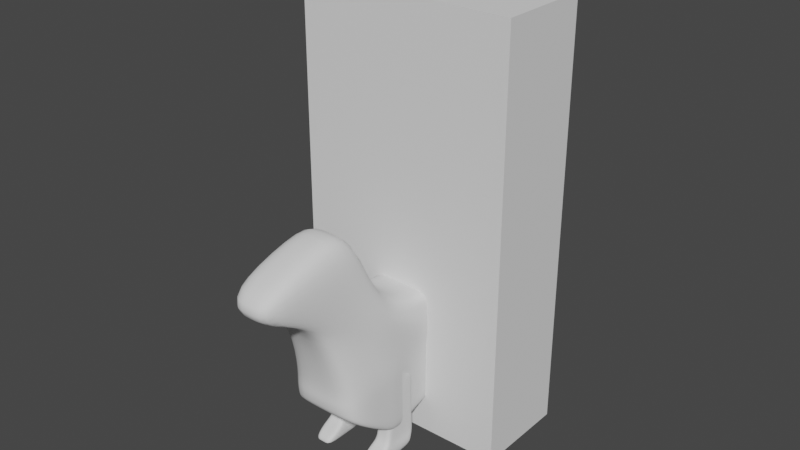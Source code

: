 # Source: ANWeek4_014.blend  (saved by Blender 2.91.10; exported with 4.5.12 LTS)
import bpy
from mathutils import Matrix  # noqa: F401  (used for matrix-valued properties, if any)

bpy.ops.wm.read_factory_settings(use_empty=True)
scene = bpy.context.scene
scene.name = 'Scene'

# ---- collections
col_bps = bpy.data.collections.new('BPs'); scene.collection.children.link(col_bps)
col_weiner_dog = bpy.data.collections.new('Weiner_Dog'); scene.collection.children.link(col_weiner_dog)

# ---- world
world_world = bpy.data.worlds.new('World'); scene.world = world_world
world_world.use_nodes = True; world_world.node_tree.nodes.clear()
_N = world_world.node_tree.nodes; _L = world_world.node_tree.links
n0 = _N.new('ShaderNodeOutputWorld'); n0.name = 'World Output'; n0.location = (300, 300)
n1 = _N.new('ShaderNodeBackground'); n1.name = 'Background'; n1.location = (10, 300)
n1.inputs[0].default_value = (0.05088, 0.05088, 0.05088, 1.0)
_L.new(n1.outputs[0], n0.inputs[0])
n0.is_active_output = True
world_world.color = (0.05088, 0.05088, 0.05088)
world_world.use_sun_shadow = False
world_world.sun_shadow_jitter_overblur = 0.0

# ---- meshes
me_player_height_mesh = bpy.data.meshes.new('Player_Height_Mesh')
me_player_height_mesh.from_pydata([(-2.0, -2.0, 0.0), (-2.0, -2.0, 4.0), (-2.0, 2.0, 0.0), (-2.0, 2.0, 4.0), (2.0, -2.0, 0.0), (2.0, -2.0, 4.0), (2.0, 2.0, 0.0), (2.0, 2.0, 4.0)], [], [(0, 1, 3, 2), (2, 3, 7, 6), (6, 7, 5, 4), (4, 5, 1, 0), (2, 6, 4, 0), (7, 3, 1, 5)])
_uv = me_player_height_mesh.uv_layers.new(name='UVMap')
_uv.uv.foreach_set('vector', [0.375, 0.0, 0.625, 0.0, 0.625, 0.25, 0.375, 0.25, 0.375, 0.25, 0.625, 0.25, 0.625, 0.5, 0.375, 0.5, 0.375, 0.5, 0.625, 0.5, 0.625, 0.75, 0.375, 0.75, 0.375, 0.75, 0.625, 0.75, 0.625, 1.0, 0.375, 1.0, 0.125, 0.5, 0.375, 0.5, 0.375, 0.75, 0.125, 0.75, 0.625, 0.5, 0.875, 0.5, 0.875, 0.75, 0.625, 0.75])
me_player_height_mesh.use_remesh_fix_poles = True
me_player_height_mesh.use_remesh_preserve_attributes = False
me_player_height_mesh.use_mirror_vertex_groups = False
me_player_height_mesh.update()
me_weiner_dog_bod_mesh = bpy.data.meshes.new('Weiner_Dog_Bod_Mesh')
me_weiner_dog_bod_mesh.from_pydata([(-1.93, -2.101, 0.2779), (-1.321, -3.309, 3.422), (-1.93, 1.833, 0.3481), (-1.93, 1.805, 1.82), (0.0, 1.883, 0.3472), (0.0, 1.844, 1.779), (0.0, -2.101, 0.2779), (0.0, -3.309, 3.426), (-1.818, 1.14, 0.3568), (-1.442, 0.9162, 0.3361), (-1.531, 0.427, 0.1652), (-1.531, -0.8095, -0.5661), (-1.93, -1.252, -0.5661), (-1.321, -1.735, 3.956), (-1.057, -1.441, 2.53), (-1.531, -0.146, 2.018), (-1.442, 0.9264, 2.066), (-1.818, 1.15, 2.053), (0.0, 1.15, 2.053), (0.0, 0.9264, 2.066), (0.0, -0.146, 2.018), (0.0, -1.441, 2.534), (0.0, -1.735, 3.961), (0.0, 1.14, 0.3568), (0.0, 0.9162, 0.3361), (0.0, 0.427, 0.1652), (0.0, -0.8095, -0.5661), (0.0, -1.252, -0.5661), (-1.93, -2.123, 0.4498), (-1.93, -2.144, 0.6003), (-1.93, -2.117, 0.9722), (-1.93, 1.896, 0.9569), (-1.93, 1.896, 0.7499), (-1.93, 1.871, 0.5646), (0.0, -2.117, 0.9722), (0.0, -2.144, 0.6003), (0.0, -2.123, 0.4498), (0.0, 1.952, 0.9566), (0.0, 1.952, 0.7584), (0.0, 1.925, 0.5521), (-1.93, -1.252, 0.9592), (-1.93, -1.252, 0.5821), (-1.93, -1.252, -0.4151), (-1.531, -0.8095, 0.9592), (-1.531, -0.8095, 0.5821), (-1.531, -0.8095, -0.4151), (-1.531, 0.4416, 0.9592), (-1.531, 0.4416, 0.5821), (-1.531, 0.427, 0.3162), (-1.442, 0.9204, 0.9592), (-1.442, 0.9204, 0.6152), (-1.442, 0.9162, 0.4457), (-1.818, 1.144, 0.9592), (-1.818, 1.144, 0.6728), (-1.818, 1.14, 0.5078), (-1.531, -0.1959, -0.3485), (-1.531, -0.7685, 1.979), (0.0, -0.7685, 1.979), (0.0, -0.1959, -0.3485), (-1.531, -0.1959, -0.1975), (-1.531, -0.1839, 0.5821), (-1.531, -0.1839, 0.9592), (-1.057, -3.191, 2.856), (-1.93, 1.864, 1.6), (0.0, -3.191, 2.86), (0.0, 1.916, 1.587), (-1.503, -1.742, 2.98), (-1.823, -1.405, 2.133), (-1.531, -0.143, 1.718), (-1.442, 0.9204, 1.718), (-1.818, 1.144, 1.718), (-1.531, -0.7685, 1.714), (-1.93, 1.896, 1.289), (0.0, -2.442, 2.598), (0.0, 1.952, 1.273), (-1.823, -1.587, 1.903), (-1.93, -1.107, 1.643), (-1.531, 0.1493, 1.433), (-1.442, 0.9204, 1.433), (-1.818, 1.144, 1.433), (-1.531, -0.4762, 1.431), (-1.057, -2.442, 2.593), (-1.93, -1.498, -0.3543), (-1.321, -2.22, 3.965), (0.0, -2.22, 3.97), (0.0, -1.498, -0.3543), (-1.93, -1.501, -0.2005), (-1.93, -1.504, 0.5844), (-1.93, -1.5, 0.9608), (-1.503, -2.299, 2.785), (-1.458, -1.894, 2.006), (-1.93, 1.505, 1.985), (-1.93, 1.489, 0.352), (0.0, 1.505, 1.985), (0.0, 1.489, 0.352), (-1.93, 1.51, 0.5394), (-1.93, 1.526, 0.7156), (-1.93, 1.526, 0.9579), (-1.93, 1.508, 1.653), (-1.93, 1.526, 1.353)], [], [(98, 91, 3, 63), (64, 7, 1, 62), (28, 86, 82, 0), (84, 83, 1, 7), (63, 3, 5, 65), (92, 94, 23, 8), (8, 23, 24, 9), (9, 24, 25, 10), (55, 58, 26, 11), (11, 26, 27, 12), (93, 91, 17, 18), (18, 17, 16, 19), (19, 16, 15, 20), (57, 56, 14, 21), (21, 14, 13, 22), (62, 89, 90, 81), (89, 83, 13, 66), (66, 13, 14, 67), (71, 56, 15, 68), (68, 15, 16, 69), (69, 16, 17, 70), (9, 51, 54, 8), (51, 50, 53, 54), (46, 49, 50, 47), (61, 80, 77, 46), (10, 48, 51, 9), (48, 47, 50, 51), (61, 46, 47, 60), (75, 76, 43, 40), (55, 59, 48, 10), (59, 60, 47, 48), (40, 43, 44, 41), (90, 75, 40, 88), (12, 42, 45, 11), (42, 41, 44, 45), (88, 40, 41, 87), (72, 74, 37, 31), (82, 86, 42, 12), (86, 87, 41, 42), (29, 87, 86, 28), (30, 88, 87, 29), (1, 83, 89, 62), (31, 37, 38, 32), (73, 81, 30, 34), (2, 33, 39, 4), (33, 32, 38, 39), (34, 30, 29, 35), (99, 72, 31, 97), (6, 36, 28, 0), (36, 35, 29, 28), (97, 31, 32, 96), (76, 80, 61, 43), (92, 95, 33, 2), (95, 96, 32, 33), (44, 43, 61, 60), (90, 88, 30, 81), (45, 44, 60, 59), (11, 45, 59, 55), (67, 14, 56, 71), (20, 15, 56, 57), (10, 25, 58, 55), (76, 67, 71, 80), (78, 69, 70, 79), (77, 68, 69, 78), (80, 71, 68, 77), (75, 66, 67, 76), (90, 89, 66, 75), (72, 63, 65, 74), (73, 64, 62, 81), (99, 98, 63, 72), (77, 78, 49, 46), (22, 13, 83, 84), (12, 27, 85, 82), (49, 52, 53, 50), (82, 85, 6, 0), (79, 52, 49, 78), (79, 70, 98, 99), (54, 53, 96, 95), (8, 54, 95, 92), (52, 97, 96, 53), (79, 99, 97, 52), (5, 3, 91, 93), (2, 4, 94, 92), (70, 17, 91, 98)])
me_weiner_dog_bod_mesh.polygons.foreach_set('use_smooth', [True] * 84)
_uv = me_weiner_dog_bod_mesh.uv_layers.new(name='UVMap')
_uv.uv.foreach_set('vector', [0.6071, 0.2321, 0.625, 0.2321, 0.625, 0.2464, 0.6071, 0.2464, 0.6071, 0.875, 0.625, 0.875, 0.625, 1.0, 0.6071, 1.0, 0.4107, 0.0, 0.4107, 0.04671, 0.375, 0.04671, 0.375, 0.0, 0.75, 0.7033, 0.875, 0.7033, 0.875, 0.75, 0.75, 0.75, 0.6071, 0.2464, 0.625, 0.2464, 0.625, 0.375, 0.6071, 0.375, 0.125, 0.5179, 0.25, 0.5179, 0.25, 0.5357, 0.125, 0.5357, 0.125, 0.5357, 0.25, 0.5357, 0.25, 0.5584, 0.125, 0.5584, 0.125, 0.5584, 0.25, 0.5584, 0.25, 0.6071, 0.125, 0.6071, 0.125, 0.625, 0.25, 0.625, 0.25, 0.6429, 0.125, 0.6429, 0.125, 0.6429, 0.25, 0.6429, 0.25, 0.6786, 0.125, 0.6786, 0.75, 0.5179, 0.875, 0.5179, 0.875, 0.5357, 0.75, 0.5357, 0.75, 0.5357, 0.875, 0.5357, 0.875, 0.5584, 0.75, 0.5584, 0.75, 0.5584, 0.875, 0.5584, 0.875, 0.6071, 0.75, 0.6071, 0.75, 0.625, 0.875, 0.625, 0.875, 0.6429, 0.75, 0.6429, 0.75, 0.6429, 0.875, 0.6429, 0.875, 0.6786, 0.75, 0.6786, 0.6071, 0.0, 0.6071, 0.04671, 0.5982, 0.04671, 0.5982, 0.0, 0.6071, 0.04671, 0.625, 0.04671, 0.625, 0.07143, 0.6071, 0.07143, 0.6071, 0.07143, 0.625, 0.07143, 0.625, 0.1071, 0.6071, 0.1071, 0.6071, 0.125, 0.625, 0.125, 0.625, 0.1429, 0.6071, 0.1429, 0.6071, 0.1429, 0.625, 0.1429, 0.625, 0.1916, 0.6071, 0.1916, 0.6071, 0.1916, 0.625, 0.1916, 0.625, 0.2143, 0.6071, 0.2143, 0.375, 0.1916, 0.4107, 0.1916, 0.4107, 0.2143, 0.375, 0.2143, 0.4107, 0.1916, 0.4464, 0.1916, 0.4464, 0.2143, 0.4107, 0.2143, 0.5179, 0.1429, 0.5179, 0.1916, 0.4464, 0.1916, 0.4464, 0.1429, 0.5179, 0.125, 0.5982, 0.125, 0.5982, 0.1429, 0.5179, 0.1429, 0.375, 0.1429, 0.4107, 0.1429, 0.4107, 0.1916, 0.375, 0.1916, 0.4107, 0.1429, 0.4464, 0.1429, 0.4464, 0.1916, 0.4107, 0.1916, 0.5179, 0.125, 0.5179, 0.1429, 0.4464, 0.1429, 0.4464, 0.125, 0.5982, 0.07143, 0.5982, 0.1071, 0.5179, 0.1071, 0.5179, 0.07143, 0.375, 0.125, 0.4107, 0.125, 0.4107, 0.1429, 0.375, 0.1429, 0.4107, 0.125, 0.4464, 0.125, 0.4464, 0.1429, 0.4107, 0.1429, 0.5179, 0.07143, 0.5179, 0.1071, 0.4464, 0.1071, 0.4464, 0.07143, 0.5982, 0.04671, 0.5982, 0.07143, 0.5179, 0.07143, 0.5179, 0.04671, 0.375, 0.07143, 0.4107, 0.07143, 0.4107, 0.1071, 0.375, 0.1071, 0.4107, 0.07143, 0.4464, 0.07143, 0.4464, 0.1071, 0.4107, 0.1071, 0.5179, 0.04671, 0.5179, 0.07143, 0.4464, 0.07143, 0.4464, 0.04671, 0.5982, 0.2464, 0.5982, 0.375, 0.5179, 0.375, 0.5179, 0.2464, 0.375, 0.04671, 0.4107, 0.04671, 0.4107, 0.07143, 0.375, 0.07143, 0.4107, 0.04671, 0.4464, 0.04671, 0.4464, 0.07143, 0.4107, 0.07143, 0.4464, 0.0, 0.4464, 0.04671, 0.4107, 0.04671, 0.4107, 0.0, 0.5179, 0.0, 0.5179, 0.04671, 0.4464, 0.04671, 0.4464, 0.0, 0.625, 0.0, 0.625, 0.04671, 0.6071, 0.04671, 0.6071, 0.0, 0.5179, 0.2464, 0.5179, 0.375, 0.4464, 0.375, 0.4464, 0.2464, 0.5982, 0.875, 0.5982, 1.0, 0.5179, 1.0, 0.5179, 0.875, 0.375, 0.2464, 0.4107, 0.2464, 0.4107, 0.375, 0.375, 0.375, 0.4107, 0.2464, 0.4464, 0.2464, 0.4464, 0.375, 0.4107, 0.375, 0.5179, 0.875, 0.5179, 1.0, 0.4464, 1.0, 0.4464, 0.875, 0.5982, 0.2321, 0.5982, 0.2464, 0.5179, 0.2464, 0.5179, 0.2321, 0.375, 0.875, 0.4107, 0.875, 0.4107, 1.0, 0.375, 1.0, 0.4107, 0.875, 0.4464, 0.875, 0.4464, 1.0, 0.4107, 1.0, 0.5179, 0.2321, 0.5179, 0.2464, 0.4464, 0.2464, 0.4464, 0.2321, 0.5982, 0.1071, 0.5982, 0.125, 0.5179, 0.125, 0.5179, 0.1071, 0.375, 0.2321, 0.4107, 0.2321, 0.4107, 0.2464, 0.375, 0.2464, 0.4107, 0.2321, 0.4464, 0.2321, 0.4464, 0.2464, 0.4107, 0.2464, 0.4464, 0.1071, 0.5179, 0.1071, 0.5179, 0.125, 0.4464, 0.125, 0.5982, 0.04671, 0.5179, 0.04671, 0.5179, 0.0, 0.5982, 0.0, 0.4107, 0.1071, 0.4464, 0.1071, 0.4464, 0.125, 0.4107, 0.125, 0.375, 0.1071, 0.4107, 0.1071, 0.4107, 0.125, 0.375, 0.125, 0.6071, 0.1071, 0.625, 0.1071, 0.625, 0.125, 0.6071, 0.125, 0.75, 0.6071, 0.875, 0.6071, 0.875, 0.625, 0.75, 0.625, 0.125, 0.6071, 0.25, 0.6071, 0.25, 0.625, 0.125, 0.625, 0.5982, 0.1071, 0.6071, 0.1071, 0.6071, 0.125, 0.5982, 0.125, 0.5982, 0.1916, 0.6071, 0.1916, 0.6071, 0.2143, 0.5982, 0.2143, 0.5982, 0.1429, 0.6071, 0.1429, 0.6071, 0.1916, 0.5982, 0.1916, 0.5982, 0.125, 0.6071, 0.125, 0.6071, 0.1429, 0.5982, 0.1429, 0.5982, 0.07143, 0.6071, 0.07143, 0.6071, 0.1071, 0.5982, 0.1071, 0.5982, 0.04671, 0.6071, 0.04671, 0.6071, 0.07143, 0.5982, 0.07143, 0.5982, 0.2464, 0.6071, 0.2464, 0.6071, 0.375, 0.5982, 0.375, 0.5982, 0.875, 0.6071, 0.875, 0.6071, 1.0, 0.5982, 1.0, 0.5982, 0.2321, 0.6071, 0.2321, 0.6071, 0.2464, 0.5982, 0.2464, 0.5982, 0.1429, 0.5982, 0.1916, 0.5179, 0.1916, 0.5179, 0.1429, 0.75, 0.6786, 0.875, 0.6786, 0.875, 0.7033, 0.75, 0.7033, 0.125, 0.6786, 0.25, 0.6786, 0.25, 0.7033, 0.125, 0.7033, 0.5179, 0.1916, 0.5179, 0.2143, 0.4464, 0.2143, 0.4464, 0.1916, 0.125, 0.7033, 0.25, 0.7033, 0.25, 0.75, 0.125, 0.75, 0.5982, 0.2143, 0.5179, 0.2143, 0.5179, 0.1916, 0.5982, 0.1916, 0.5982, 0.2143, 0.6071, 0.2143, 0.6071, 0.2321, 0.5982, 0.2321, 0.4107, 0.2143, 0.4464, 0.2143, 0.4464, 0.2321, 0.4107, 0.2321, 0.375, 0.2143, 0.4107, 0.2143, 0.4107, 0.2321, 0.375, 0.2321, 0.5179, 0.2143, 0.5179, 0.2321, 0.4464, 0.2321, 0.4464, 0.2143, 0.5982, 0.2143, 0.5982, 0.2321, 0.5179, 0.2321, 0.5179, 0.2143, 0.75, 0.5, 0.875, 0.5036, 0.875, 0.5179, 0.75, 0.5179, 0.125, 0.5036, 0.25, 0.5, 0.25, 0.5179, 0.125, 0.5179, 0.6071, 0.2143, 0.625, 0.2143, 0.625, 0.2321, 0.6071, 0.2321])
me_weiner_dog_bod_mesh.use_remesh_fix_poles = True
me_weiner_dog_bod_mesh.use_remesh_preserve_attributes = False
me_weiner_dog_bod_mesh.use_mirror_vertex_groups = False
me_weiner_dog_bod_mesh.update()
me_weiner_dog_front_mesh = bpy.data.meshes.new('Weiner_Dog_Front_Mesh')
me_weiner_dog_front_mesh.from_pydata([(-2.341, -4.138, -2.006), (-1.922, -2.444, 1.769), (-2.341, 2.088, -1.851), (-1.922, 1.236, 1.761), (2.341, -4.138, -2.006), (1.922, -2.444, 1.769), (2.341, 2.088, -1.851), (1.922, 1.236, 1.761), (-2.262, -2.144, -1.548), (-1.867, -0.8936, -0.6783), (-1.922, -1.285, 0.5033), (-1.922, -3.075, 0.9597), (-1.922, 2.67, 0.9489), (-1.922, 2.417, 0.5033), (-1.867, 2.53, -0.6783), (-2.262, 2.381, -1.548), (1.922, 2.67, 0.9489), (1.922, 2.417, 0.5033), (1.867, 2.53, -0.6783), (2.262, 2.381, -1.548), (1.922, -3.075, 0.9597), (1.922, -1.285, 0.5033), (1.867, -0.8936, -0.6783), (2.262, -2.144, -1.548), (-2.341, 1.481, -2.006), (-2.341, -1.229, -2.006), (-1.922, -1.081, 1.769), (-1.922, 0.6628, 1.769), (2.341, -1.229, -2.006), (2.341, 1.481, -2.006), (1.922, 0.6628, 1.769), (1.922, -1.081, 1.769), (-2.262, -1.274, -1.548), (-2.262, 1.345, -1.548), (-1.867, -0.117, -0.6783), (-1.867, 1.907, -0.6783), (-1.922, -0.4354, 0.5033), (-1.922, 1.789, 0.5033), (-1.922, -0.8926, 0.9597), (-1.922, 1.209, 0.9597), (1.922, -0.8926, 0.9597), (1.922, 1.209, 0.9597), (1.922, -0.4354, 0.5033), (1.922, 1.789, 0.5033), (1.867, -0.117, -0.6783), (1.867, 1.907, -0.6783), (2.262, -1.274, -1.548), (2.262, 1.345, -1.548), (0.4682, 2.088, -1.851), (-0.4682, 2.088, -1.851), (-0.3843, 1.236, 1.761), (0.3843, 1.236, 1.761), (-0.4682, -4.138, -2.006), (0.4682, -4.138, -2.006), (0.3843, -2.444, 1.769), (-0.3843, -2.444, 1.769), (-0.3843, -3.075, 0.9597), (0.3843, -3.075, 0.9597), (-0.3843, -1.285, 0.5033), (0.3843, -1.285, 0.5033), (-0.3734, -0.8936, -0.6783), (0.3734, -0.8936, -0.6783), (-0.4525, -2.144, -1.548), (0.4525, -2.144, -1.548), (0.3843, 2.67, 0.9489), (-0.3843, 2.67, 0.9489), (0.3843, 2.417, 0.5033), (-0.3843, 2.417, 0.5033), (0.3734, 2.53, -0.6783), (-0.3734, 2.53, -0.6783), (0.4525, 2.381, -1.548), (-0.4525, 2.381, -1.548), (-0.3683, -1.113, -1.378), (-0.4682, -1.229, -2.006), (0.4682, -1.229, -2.006), (0.3683, -1.113, -1.378), (0.3683, 2.746, -1.378), (-0.3683, 2.746, -1.378), (-1.841, 1.784, -1.378), (-0.4682, 1.481, -2.006), (0.4682, 1.481, -2.006), (-1.841, -0.2956, -1.378), (1.841, -0.2956, -1.378), (0.3843, -1.081, 1.769), (-0.3843, -1.081, 1.769), (1.841, 1.784, -1.378), (1.841, -1.113, -1.378), (1.841, 2.746, -1.378), (-1.841, 2.746, -1.378), (0.3843, 0.6628, 1.769), (-0.3843, 0.6628, 1.769), (-1.841, -1.113, -1.378), (-1.922, -3.682, 1.167), (-1.922, 1.3, 1.159), (1.922, 1.3, 1.159), (1.922, -3.682, 1.167), (1.922, 0.4168, 1.167), (1.922, -0.9869, 1.167), (-1.922, -0.9869, 1.167), (-1.922, 0.4168, 1.167), (-0.3843, 1.3, 1.159), (0.3843, 1.3, 1.159), (0.3843, -3.682, 1.167), (-0.3843, -3.682, 1.167)], [], [(61, 60, 72, 75), (15, 71, 49, 2), (7, 51, 89, 30), (2, 49, 79, 24), (46, 23, 4, 28), (99, 27, 3, 93), (24, 33, 15, 2), (78, 35, 14, 88), (35, 37, 13, 14), (37, 39, 12, 13), (97, 95, 20, 40), (40, 20, 21, 42), (42, 21, 22, 44), (82, 86, 23, 46), (23, 63, 53, 4), (95, 102, 57, 20), (20, 57, 59, 21), (21, 59, 61, 22), (86, 75, 63, 23), (93, 100, 65, 12), (12, 65, 67, 13), (13, 67, 69, 14), (87, 85, 47, 19), (85, 82, 46, 47), (17, 43, 45, 18), (42, 44, 45, 43), (16, 41, 43, 17), (40, 42, 43, 41), (94, 96, 41, 16), (96, 97, 40, 41), (10, 11, 38, 36), (38, 39, 37, 36), (9, 10, 36, 34), (36, 37, 35, 34), (91, 9, 34, 81), (44, 82, 85, 45), (0, 8, 32, 25), (32, 33, 24, 25), (92, 1, 26, 98), (98, 99, 39, 38), (19, 47, 29, 6), (46, 28, 29, 47), (88, 77, 71, 15), (25, 73, 52, 0), (73, 79, 80, 74), (31, 83, 54, 5), (84, 90, 27, 26), (89, 83, 31, 30), (55, 84, 26, 1), (54, 83, 84, 55), (34, 35, 78, 81), (74, 80, 29, 28), (79, 73, 25, 24), (53, 74, 28, 4), (52, 73, 74, 53), (76, 87, 19, 70), (77, 76, 70, 71), (66, 17, 18, 68), (67, 66, 68, 69), (64, 16, 17, 66), (65, 64, 66, 67), (101, 94, 16, 64), (100, 101, 64, 65), (72, 91, 8, 62), (75, 72, 62, 63), (33, 78, 88, 15), (58, 10, 9, 60), (44, 22, 86, 82), (59, 58, 60, 61), (22, 61, 75, 86), (56, 11, 10, 58), (18, 45, 85, 87), (57, 56, 58, 59), (103, 92, 11, 56), (102, 103, 56, 57), (62, 8, 0, 52), (8, 91, 81, 32), (63, 62, 52, 53), (81, 78, 33, 32), (80, 48, 6, 29), (79, 49, 48, 80), (90, 50, 3, 27), (14, 69, 77, 88), (89, 51, 50, 90), (68, 18, 87, 76), (70, 19, 6, 48), (69, 68, 76, 77), (71, 70, 48, 49), (60, 9, 91, 72), (83, 89, 90, 84), (54, 55, 103, 102), (55, 1, 92, 103), (50, 51, 101, 100), (51, 7, 94, 101), (26, 27, 99, 98), (11, 92, 98, 38), (30, 31, 97, 96), (7, 30, 96, 94), (3, 50, 100, 93), (5, 54, 102, 95), (31, 5, 95, 97), (39, 99, 93, 12)])
me_weiner_dog_front_mesh.polygons.foreach_set('use_smooth', [True] * 102)
_uv = me_weiner_dog_front_mesh.uv_layers.new(name='UVMap')
_uv.uv.foreach_set('vector', [0.475, 0.85, 0.475, 0.9, 0.45, 0.9, 0.45, 0.85, 0.425, 0.25, 0.425, 0.35, 0.375, 0.35, 0.375, 0.25, 0.625, 0.5, 0.725, 0.5, 0.725, 0.55, 0.625, 0.55, 0.125, 0.5, 0.225, 0.5, 0.225, 0.55, 0.125, 0.55, 0.425, 0.7, 0.425, 0.75, 0.375, 0.75, 0.375, 0.7, 0.6, 0.2, 0.625, 0.2, 0.625, 0.25, 0.6, 0.25, 0.375, 0.2, 0.425, 0.2, 0.425, 0.25, 0.375, 0.25, 0.45, 0.2, 0.475, 0.2, 0.475, 0.25, 0.45, 0.25, 0.475, 0.2, 0.5424, 0.2, 0.5424, 0.25, 0.475, 0.25, 0.5424, 0.2, 0.575, 0.2, 0.575, 0.25, 0.5424, 0.25, 0.6, 0.7, 0.6, 0.75, 0.575, 0.75, 0.575, 0.7, 0.575, 0.7, 0.575, 0.75, 0.5424, 0.75, 0.5424, 0.7, 0.5424, 0.7, 0.5424, 0.75, 0.475, 0.75, 0.475, 0.7, 0.45, 0.7, 0.45, 0.75, 0.425, 0.75, 0.425, 0.7, 0.425, 0.75, 0.425, 0.85, 0.375, 0.85, 0.375, 0.75, 0.6, 0.75, 0.6, 0.85, 0.575, 0.85, 0.575, 0.75, 0.575, 0.75, 0.575, 0.85, 0.5424, 0.85, 0.5424, 0.75, 0.5424, 0.75, 0.5424, 0.85, 0.475, 0.85, 0.475, 0.75, 0.45, 0.75, 0.45, 0.85, 0.425, 0.85, 0.425, 0.75, 0.6, 0.25, 0.6, 0.35, 0.575, 0.35, 0.575, 0.25, 0.575, 0.25, 0.575, 0.35, 0.5424, 0.35, 0.5424, 0.25, 0.5424, 0.25, 0.5424, 0.35, 0.475, 0.35, 0.475, 0.25, 0.45, 0.5, 0.45, 0.55, 0.425, 0.55, 0.425, 0.5, 0.45, 0.55, 0.45, 0.7, 0.425, 0.7, 0.425, 0.55, 0.5424, 0.5, 0.5424, 0.55, 0.475, 0.55, 0.475, 0.5, 0.5424, 0.7, 0.475, 0.7, 0.475, 0.55, 0.5424, 0.55, 0.575, 0.5, 0.575, 0.55, 0.5424, 0.55, 0.5424, 0.5, 0.575, 0.7, 0.5424, 0.7, 0.5424, 0.55, 0.575, 0.55, 0.6, 0.5, 0.6, 0.55, 0.575, 0.55, 0.575, 0.5, 0.6, 0.55, 0.6, 0.7, 0.575, 0.7, 0.575, 0.55, 0.5424, 0.0, 0.575, 0.0, 0.575, 0.05, 0.5424, 0.05, 0.575, 0.05, 0.575, 0.2, 0.5424, 0.2, 0.5424, 0.05, 0.475, 0.0, 0.5424, 0.0, 0.5424, 0.05, 0.475, 0.05, 0.5424, 0.05, 0.5424, 0.2, 0.475, 0.2, 0.475, 0.05, 0.45, 0.0, 0.475, 0.0, 0.475, 0.05, 0.45, 0.05, 0.475, 0.7, 0.45, 0.7, 0.45, 0.55, 0.475, 0.55, 0.375, 0.0, 0.425, 0.0, 0.425, 0.05, 0.375, 0.05, 0.425, 0.05, 0.425, 0.2, 0.375, 0.2, 0.375, 0.05, 0.6, 0.0, 0.625, 0.0, 0.625, 0.05, 0.6, 0.05, 0.6, 0.05, 0.6, 0.2, 0.575, 0.2, 0.575, 0.05, 0.425, 0.5, 0.425, 0.55, 0.375, 0.55, 0.375, 0.5, 0.425, 0.7, 0.375, 0.7, 0.375, 0.55, 0.425, 0.55, 0.45, 0.25, 0.45, 0.35, 0.425, 0.35, 0.425, 0.25, 0.125, 0.7, 0.225, 0.7, 0.225, 0.75, 0.125, 0.75, 0.225, 0.7, 0.225, 0.55, 0.275, 0.55, 0.275, 0.7, 0.625, 0.7, 0.725, 0.7, 0.725, 0.75, 0.625, 0.75, 0.775, 0.7, 0.775, 0.55, 0.875, 0.55, 0.875, 0.7, 0.725, 0.55, 0.725, 0.7, 0.625, 0.7, 0.625, 0.55, 0.775, 0.75, 0.775, 0.7, 0.875, 0.7, 0.875, 0.75, 0.725, 0.75, 0.725, 0.7, 0.775, 0.7, 0.775, 0.75, 0.475, 0.05, 0.475, 0.2, 0.45, 0.2, 0.45, 0.05, 0.275, 0.7, 0.275, 0.55, 0.375, 0.55, 0.375, 0.7, 0.225, 0.55, 0.225, 0.7, 0.125, 0.7, 0.125, 0.55, 0.275, 0.75, 0.275, 0.7, 0.375, 0.7, 0.375, 0.75, 0.225, 0.75, 0.225, 0.7, 0.275, 0.7, 0.275, 0.75, 0.45, 0.4, 0.45, 0.5, 0.425, 0.5, 0.425, 0.4, 0.45, 0.35, 0.45, 0.4, 0.425, 0.4, 0.425, 0.35, 0.5424, 0.4, 0.5424, 0.5, 0.475, 0.5, 0.475, 0.4, 0.5424, 0.35, 0.5424, 0.4, 0.475, 0.4, 0.475, 0.35, 0.575, 0.4, 0.575, 0.5, 0.5424, 0.5, 0.5424, 0.4, 0.575, 0.35, 0.575, 0.4, 0.5424, 0.4, 0.5424, 0.35, 0.6, 0.4, 0.6, 0.5, 0.575, 0.5, 0.575, 0.4, 0.6, 0.35, 0.6, 0.4, 0.575, 0.4, 0.575, 0.35, 0.45, 0.9, 0.45, 1.0, 0.425, 1.0, 0.425, 0.9, 0.45, 0.85, 0.45, 0.9, 0.425, 0.9, 0.425, 0.85, 0.425, 0.2, 0.45, 0.2, 0.45, 0.25, 0.425, 0.25, 0.5424, 0.9, 0.5424, 1.0, 0.475, 1.0, 0.475, 0.9, 0.475, 0.7, 0.475, 0.75, 0.45, 0.75, 0.45, 0.7, 0.5424, 0.85, 0.5424, 0.9, 0.475, 0.9, 0.475, 0.85, 0.475, 0.75, 0.475, 0.85, 0.45, 0.85, 0.45, 0.75, 0.575, 0.9, 0.575, 1.0, 0.5424, 1.0, 0.5424, 0.9, 0.475, 0.5, 0.475, 0.55, 0.45, 0.55, 0.45, 0.5, 0.575, 0.85, 0.575, 0.9, 0.5424, 0.9, 0.5424, 0.85, 0.6, 0.9, 0.6, 1.0, 0.575, 1.0, 0.575, 0.9, 0.6, 0.85, 0.6, 0.9, 0.575, 0.9, 0.575, 0.85, 0.425, 0.9, 0.425, 1.0, 0.375, 1.0, 0.375, 0.9, 0.425, 0.0, 0.45, 0.0, 0.45, 0.05, 0.425, 0.05, 0.425, 0.85, 0.425, 0.9, 0.375, 0.9, 0.375, 0.85, 0.45, 0.05, 0.45, 0.2, 0.425, 0.2, 0.425, 0.05, 0.275, 0.55, 0.275, 0.5, 0.375, 0.5, 0.375, 0.55, 0.225, 0.55, 0.225, 0.5, 0.275, 0.5, 0.275, 0.55, 0.775, 0.55, 0.775, 0.5, 0.875, 0.5, 0.875, 0.55, 0.475, 0.25, 0.475, 0.35, 0.45, 0.35, 0.45, 0.25, 0.725, 0.55, 0.725, 0.5, 0.775, 0.5, 0.775, 0.55, 0.475, 0.4, 0.475, 0.5, 0.45, 0.5, 0.45, 0.4, 0.425, 0.4, 0.425, 0.5, 0.375, 0.5, 0.375, 0.4, 0.475, 0.35, 0.475, 0.4, 0.45, 0.4, 0.45, 0.35, 0.425, 0.35, 0.425, 0.4, 0.375, 0.4, 0.375, 0.35, 0.475, 0.9, 0.475, 1.0, 0.45, 1.0, 0.45, 0.9, 0.725, 0.7, 0.725, 0.55, 0.775, 0.55, 0.775, 0.7, 0.625, 0.85, 0.625, 0.9, 0.6, 0.9, 0.6, 0.85, 0.625, 0.9, 0.625, 1.0, 0.6, 1.0, 0.6, 0.9, 0.625, 0.35, 0.625, 0.4, 0.6, 0.4, 0.6, 0.35, 0.625, 0.4, 0.625, 0.5, 0.6, 0.5, 0.6, 0.4, 0.625, 0.05, 0.625, 0.2, 0.6, 0.2, 0.6, 0.05, 0.575, 0.0, 0.6, 0.0, 0.6, 0.05, 0.575, 0.05, 0.625, 0.55, 0.625, 0.7, 0.6, 0.7, 0.6, 0.55, 0.625, 0.5, 0.625, 0.55, 0.6, 0.55, 0.6, 0.5, 0.625, 0.25, 0.625, 0.35, 0.6, 0.35, 0.6, 0.25, 0.625, 0.75, 0.625, 0.85, 0.6, 0.85, 0.6, 0.75, 0.625, 0.7, 0.625, 0.75, 0.6, 0.75, 0.6, 0.7, 0.575, 0.2, 0.6, 0.2, 0.6, 0.25, 0.575, 0.25])
me_weiner_dog_front_mesh.use_remesh_fix_poles = True
me_weiner_dog_front_mesh.use_remesh_preserve_attributes = False
me_weiner_dog_front_mesh.use_mirror_vertex_groups = False
me_weiner_dog_front_mesh.update()
me_weiner_dog_front_mesh_001 = bpy.data.meshes.new('Weiner_Dog_Front_Mesh.001')
me_weiner_dog_front_mesh_001.from_pydata([(-2.0, -3.601, -2.0), (-3.429, -5.234, 1.793), (-2.0, 1.302, -1.852), (-3.429, 1.157, 1.793), (2.0, -3.601, -1.963), (3.429, -5.234, 1.793), (2.0, 1.302, -1.963), (3.429, 1.157, 1.793), (-2.0, -2.283, -1.435), (-1.938, 0.2893, -0.6472), (-2.215, -5.766, 0.3973), (-3.0, -5.878, 1.071), (-3.0, 0.4806, 1.071), (-2.215, 2.935, 0.3925), (-1.938, 2.342, -0.6472), (-2.0, 1.667, -1.545), (3.0, 0.4806, 1.071), (2.215, 2.935, 0.3925), (1.938, 2.342, -0.6472), (2.0, 1.667, -1.545), (3.0, -5.878, 1.071), (2.215, -5.766, 0.3973), (1.938, 0.2893, -0.6472), (2.0, -2.283, -1.435), (0.4, 1.302, -1.852), (-0.4, 1.302, -1.852), (-0.6859, 1.157, 1.793), (0.6859, 1.157, 1.793), (-0.4, -3.601, -2.0), (0.4, -3.601, -2.0), (0.6859, -5.234, 1.793), (-0.6859, -5.234, 1.793), (-0.5999, -5.878, 1.071), (0.5999, -5.878, 1.071), (-0.4429, -5.766, 0.3973), (0.4429, -5.766, 0.3973), (-0.3875, 0.2893, -0.6472), (0.3875, 0.2893, -0.6472), (-0.4, -2.283, -1.435), (0.4, -2.283, -1.435), (0.5999, 0.4806, 1.071), (-0.5999, 0.4806, 1.071), (0.4429, 2.935, 0.3925), (-0.4429, 2.935, 0.3925), (0.3875, 2.342, -0.6472), (-0.3875, 2.342, -0.6472), (0.4, 1.667, -1.545), (-0.4, 1.667, -1.545), (-0.4036, 0.1287, -1.254), (0.4036, 0.1287, -1.254), (0.4036, 1.878, -1.26), (-0.4036, 1.878, -1.26), (2.018, 0.1287, -1.254), (2.018, 1.878, -1.26), (-2.018, 1.878, -1.26), (-2.018, 0.1287, -1.254), (-3.272, -5.728, 1.382), (-3.272, 0.8466, 1.382), (3.272, 0.8466, 1.382), (3.272, -5.728, 1.382), (-0.6544, 0.8466, 1.382), (0.6544, 0.8466, 1.382), (0.6544, -5.728, 1.382), (-0.6544, -5.728, 1.382), (-1.95, -3.741, -0.2617), (-1.95, 2.61, -0.257), (1.95, 2.61, -0.257), (1.95, -3.741, -0.2617), (-0.39, 2.61, -0.257), (0.39, 2.61, -0.257), (0.39, -3.741, -0.2617), (-0.39, -3.741, -0.2617), (-2.076, -5.278, 0.00393), (-2.076, 2.667, 0.004055), (2.076, 2.667, 0.004055), (2.076, -5.278, 0.00393), (-0.4153, 2.667, 0.004055), (0.4153, 2.667, 0.004055), (0.4153, -5.278, 0.00393), (-0.4153, -5.278, 0.00393), (-2.454, -5.831, 0.667), (-2.454, -0.2562, 0.667), (2.454, -0.2562, 0.667), (2.454, -5.831, 0.667), (-0.4908, -0.2562, 0.667), (0.4908, -0.2562, 0.667), (0.4908, -5.831, 0.667), (-0.4908, -5.831, 0.667), (-2.631, 2.114, -1.73), (2.631, 2.114, -1.73), (2.631, -3.708, -1.73), (-2.631, -3.708, -1.73), (0.5261, -3.708, -1.73), (-0.5261, -3.708, -1.73), (-0.5261, 2.114, -1.73), (0.5261, 2.114, -1.73)], [], [(37, 36, 48, 49), (88, 94, 25, 2), (31, 26, 3, 1), (29, 24, 6, 4), (9, 14, 54, 55), (64, 72, 73, 65), (28, 25, 24, 29), (11, 12, 81, 80), (23, 90, 89, 19), (10, 80, 81, 13), (20, 16, 58, 59), (21, 17, 82, 83), (22, 18, 66, 67), (90, 92, 29, 4), (59, 62, 33, 20), (83, 86, 35, 21), (67, 70, 37, 22), (52, 49, 39, 23), (57, 60, 41, 12), (81, 84, 43, 13), (65, 68, 45, 14), (9, 64, 65, 14), (91, 8, 15, 88), (8, 55, 54, 15), (20, 83, 82, 16), (0, 91, 88, 2), (28, 0, 2, 25), (4, 6, 89, 90), (75, 67, 66, 74), (5, 7, 27, 30), (54, 51, 47, 15), (22, 52, 53, 18), (30, 27, 26, 31), (1, 3, 57, 56), (5, 59, 58, 7), (50, 53, 19, 46), (51, 50, 46, 47), (69, 66, 18, 44), (68, 69, 44, 45), (85, 82, 17, 42), (84, 85, 42, 43), (61, 58, 16, 40), (60, 61, 40, 41), (48, 55, 8, 38), (49, 48, 38, 39), (11, 56, 57, 12), (71, 64, 9, 36), (70, 71, 36, 37), (22, 37, 49, 52), (87, 80, 10, 34), (86, 87, 34, 35), (63, 56, 11, 32), (62, 63, 32, 33), (93, 91, 0, 28), (92, 93, 28, 29), (14, 45, 51, 54), (44, 18, 53, 50), (95, 89, 6, 24), (45, 44, 50, 51), (94, 95, 24, 25), (36, 9, 55, 48), (30, 31, 63, 62), (31, 1, 56, 63), (26, 27, 61, 60), (27, 7, 58, 61), (3, 26, 60, 57), (5, 30, 62, 59), (78, 79, 71, 70), (79, 72, 64, 71), (76, 77, 69, 68), (77, 74, 66, 69), (10, 13, 73, 72), (21, 75, 74, 17), (73, 76, 68, 65), (75, 78, 70, 67), (21, 35, 78, 75), (13, 43, 76, 73), (42, 17, 74, 77), (43, 42, 77, 76), (34, 10, 72, 79), (35, 34, 79, 78), (33, 32, 87, 86), (32, 11, 80, 87), (41, 40, 85, 84), (40, 16, 82, 85), (12, 41, 84, 81), (20, 33, 86, 83), (47, 46, 95, 94), (46, 19, 89, 95), (39, 38, 93, 92), (38, 8, 91, 93), (23, 39, 92, 90), (15, 47, 94, 88), (53, 52, 23, 19)])
me_weiner_dog_front_mesh_001.polygons.foreach_set('use_smooth', [True] * 94)
_uv = me_weiner_dog_front_mesh_001.uv_layers.new(name='UVMap')
_uv.uv.foreach_set('vector', [0.475, 0.85, 0.475, 0.9, 0.45, 0.9, 0.45, 0.85, 0.4, 0.25, 0.4, 0.35, 0.375, 0.35, 0.375, 0.25, 0.775, 0.75, 0.775, 0.5, 0.875, 0.5, 0.875, 0.75, 0.275, 0.75, 0.275, 0.5, 0.375, 0.5, 0.375, 0.75, 0.475, 0.0, 0.475, 0.25, 0.45, 0.25, 0.45, 0.0, 0.5151, 0.0, 0.5256, 0.0, 0.5256, 0.25, 0.5151, 0.25, 0.225, 0.75, 0.225, 0.5, 0.275, 0.5, 0.275, 0.75, 0.575, 0.0, 0.575, 0.25, 0.5587, 0.25, 0.5587, 0.0, 0.425, 0.75, 0.4, 0.75, 0.4, 0.5, 0.425, 0.5, 0.5424, 0.0, 0.5587, 0.0, 0.5587, 0.25, 0.5424, 0.25, 0.575, 0.75, 0.575, 0.5, 0.6, 0.5, 0.6, 0.75, 0.5424, 0.75, 0.5424, 0.5, 0.5587, 0.5, 0.5587, 0.75, 0.475, 0.75, 0.475, 0.5, 0.5151, 0.5, 0.5151, 0.75, 0.4, 0.75, 0.4, 0.85, 0.375, 0.85, 0.375, 0.75, 0.6, 0.75, 0.6, 0.85, 0.575, 0.85, 0.575, 0.75, 0.5587, 0.75, 0.5587, 0.85, 0.5424, 0.85, 0.5424, 0.75, 0.5151, 0.75, 0.5151, 0.85, 0.475, 0.85, 0.475, 0.75, 0.45, 0.75, 0.45, 0.85, 0.425, 0.85, 0.425, 0.75, 0.6, 0.25, 0.6, 0.35, 0.575, 0.35, 0.575, 0.25, 0.5587, 0.25, 0.5587, 0.35, 0.5424, 0.35, 0.5424, 0.25, 0.5151, 0.25, 0.5151, 0.35, 0.475, 0.35, 0.475, 0.25, 0.475, 0.0, 0.5151, 0.0, 0.5151, 0.25, 0.475, 0.25, 0.4, 0.0, 0.425, 0.0, 0.425, 0.25, 0.4, 0.25, 0.425, 0.0, 0.45, 0.0, 0.45, 0.25, 0.425, 0.25, 0.575, 0.75, 0.5587, 0.75, 0.5587, 0.5, 0.575, 0.5, 0.375, 0.0, 0.4, 0.0, 0.4, 0.25, 0.375, 0.25, 0.225, 0.75, 0.125, 0.75, 0.125, 0.5, 0.225, 0.5, 0.375, 0.75, 0.375, 0.5, 0.4, 0.5, 0.4, 0.75, 0.5256, 0.75, 0.5151, 0.75, 0.5151, 0.5, 0.5256, 0.5, 0.625, 0.75, 0.625, 0.5, 0.725, 0.5, 0.725, 0.75, 0.45, 0.25, 0.45, 0.35, 0.425, 0.35, 0.425, 0.25, 0.475, 0.75, 0.45, 0.75, 0.45, 0.5, 0.475, 0.5, 0.725, 0.75, 0.725, 0.5, 0.775, 0.5, 0.775, 0.75, 0.625, 0.0, 0.625, 0.25, 0.6, 0.25, 0.6, 0.0, 0.625, 0.75, 0.6, 0.75, 0.6, 0.5, 0.625, 0.5, 0.45, 0.4, 0.45, 0.5, 0.425, 0.5, 0.425, 0.4, 0.45, 0.35, 0.45, 0.4, 0.425, 0.4, 0.425, 0.35, 0.5151, 0.4, 0.5151, 0.5, 0.475, 0.5, 0.475, 0.4, 0.5151, 0.35, 0.5151, 0.4, 0.475, 0.4, 0.475, 0.35, 0.5587, 0.4, 0.5587, 0.5, 0.5424, 0.5, 0.5424, 0.4, 0.5587, 0.35, 0.5587, 0.4, 0.5424, 0.4, 0.5424, 0.35, 0.6, 0.4, 0.6, 0.5, 0.575, 0.5, 0.575, 0.4, 0.6, 0.35, 0.6, 0.4, 0.575, 0.4, 0.575, 0.35, 0.45, 0.9, 0.45, 1.0, 0.425, 1.0, 0.425, 0.9, 0.45, 0.85, 0.45, 0.9, 0.425, 0.9, 0.425, 0.85, 0.575, 0.0, 0.6, 0.0, 0.6, 0.25, 0.575, 0.25, 0.5151, 0.9, 0.5151, 1.0, 0.475, 1.0, 0.475, 0.9, 0.5151, 0.85, 0.5151, 0.9, 0.475, 0.9, 0.475, 0.85, 0.475, 0.75, 0.475, 0.85, 0.45, 0.85, 0.45, 0.75, 0.5587, 0.9, 0.5587, 1.0, 0.5424, 1.0, 0.5424, 0.9, 0.5587, 0.85, 0.5587, 0.9, 0.5424, 0.9, 0.5424, 0.85, 0.6, 0.9, 0.6, 1.0, 0.575, 1.0, 0.575, 0.9, 0.6, 0.85, 0.6, 0.9, 0.575, 0.9, 0.575, 0.85, 0.4, 0.9, 0.4, 1.0, 0.375, 1.0, 0.375, 0.9, 0.4, 0.85, 0.4, 0.9, 0.375, 0.9, 0.375, 0.85, 0.475, 0.25, 0.475, 0.35, 0.45, 0.35, 0.45, 0.25, 0.475, 0.4, 0.475, 0.5, 0.45, 0.5, 0.45, 0.4, 0.4, 0.4, 0.4, 0.5, 0.375, 0.5, 0.375, 0.4, 0.475, 0.35, 0.475, 0.4, 0.45, 0.4, 0.45, 0.35, 0.4, 0.35, 0.4, 0.4, 0.375, 0.4, 0.375, 0.35, 0.475, 0.9, 0.475, 1.0, 0.45, 1.0, 0.45, 0.9, 0.625, 0.85, 0.625, 0.9, 0.6, 0.9, 0.6, 0.85, 0.625, 0.9, 0.625, 1.0, 0.6, 1.0, 0.6, 0.9, 0.625, 0.35, 0.625, 0.4, 0.6, 0.4, 0.6, 0.35, 0.625, 0.4, 0.625, 0.5, 0.6, 0.5, 0.6, 0.4, 0.625, 0.25, 0.625, 0.35, 0.6, 0.35, 0.6, 0.25, 0.625, 0.75, 0.625, 0.85, 0.6, 0.85, 0.6, 0.75, 0.5256, 0.85, 0.5256, 0.9, 0.5151, 0.9, 0.5151, 0.85, 0.5256, 0.9, 0.5256, 1.0, 0.5151, 1.0, 0.5151, 0.9, 0.5256, 0.35, 0.5256, 0.4, 0.5151, 0.4, 0.5151, 0.35, 0.5256, 0.4, 0.5256, 0.5, 0.5151, 0.5, 0.5151, 0.4, 0.5424, 0.0, 0.5424, 0.25, 0.5256, 0.25, 0.5256, 0.0, 0.5424, 0.75, 0.5256, 0.75, 0.5256, 0.5, 0.5424, 0.5, 0.5256, 0.25, 0.5256, 0.35, 0.5151, 0.35, 0.5151, 0.25, 0.5256, 0.75, 0.5256, 0.85, 0.5151, 0.85, 0.5151, 0.75, 0.5424, 0.75, 0.5424, 0.85, 0.5256, 0.85, 0.5256, 0.75, 0.5424, 0.25, 0.5424, 0.35, 0.5256, 0.35, 0.5256, 0.25, 0.5424, 0.4, 0.5424, 0.5, 0.5256, 0.5, 0.5256, 0.4, 0.5424, 0.35, 0.5424, 0.4, 0.5256, 0.4, 0.5256, 0.35, 0.5424, 0.9, 0.5424, 1.0, 0.5256, 1.0, 0.5256, 0.9, 0.5424, 0.85, 0.5424, 0.9, 0.5256, 0.9, 0.5256, 0.85, 0.575, 0.85, 0.575, 0.9, 0.5587, 0.9, 0.5587, 0.85, 0.575, 0.9, 0.575, 1.0, 0.5587, 1.0, 0.5587, 0.9, 0.575, 0.35, 0.575, 0.4, 0.5587, 0.4, 0.5587, 0.35, 0.575, 0.4, 0.575, 0.5, 0.5587, 0.5, 0.5587, 0.4, 0.575, 0.25, 0.575, 0.35, 0.5587, 0.35, 0.5587, 0.25, 0.575, 0.75, 0.575, 0.85, 0.5587, 0.85, 0.5587, 0.75, 0.425, 0.35, 0.425, 0.4, 0.4, 0.4, 0.4, 0.35, 0.425, 0.4, 0.425, 0.5, 0.4, 0.5, 0.4, 0.4, 0.425, 0.85, 0.425, 0.9, 0.4, 0.9, 0.4, 0.85, 0.425, 0.9, 0.425, 1.0, 0.4, 1.0, 0.4, 0.9, 0.425, 0.75, 0.425, 0.85, 0.4, 0.85, 0.4, 0.75, 0.425, 0.25, 0.425, 0.35, 0.4, 0.35, 0.4, 0.25, 0.45, 0.5, 0.45, 0.75, 0.425, 0.75, 0.425, 0.5])
me_weiner_dog_front_mesh_001.use_remesh_fix_poles = True
me_weiner_dog_front_mesh_001.use_remesh_preserve_attributes = False
me_weiner_dog_front_mesh_001.use_mirror_vertex_groups = False
me_weiner_dog_front_mesh_001.update()

# ---- objects
ob_player_height_test = bpy.data.objects.new('Player_Height_Test', me_player_height_mesh)
ob_daschund_bp_front = bpy.data.objects.new('Daschund_BP_Front', None)
ob_daschund_bp_side = bpy.data.objects.new('Daschund_BP_Side', None)
ob_daschund_bp_top = bpy.data.objects.new('Daschund_BP_Top', None)
ob_weiner_dog_bod = bpy.data.objects.new('Weiner_Dog_Bod', me_weiner_dog_bod_mesh)
ob_weiner_dog_legs_front = bpy.data.objects.new('Weiner_Dog_Legs_Front', me_weiner_dog_front_mesh)
ob_weiner_dog_legs_back = bpy.data.objects.new('Weiner_Dog_Legs_Back', me_weiner_dog_front_mesh_001)

# ---- transforms, parenting, visibility, modifiers, constraints
ob_player_height_test.location = (0.0, 0.0, 0.0)
ob_player_height_test.scale = (0.4668, 0.2037, 0.9038)
ob_player_height_test.lineart.crease_threshold = 0.0
ob_daschund_bp_front.location = (2.348, 3.026, 0.4532)
ob_daschund_bp_front.rotation_euler = (1.571, -0.0, 0.0)
ob_daschund_bp_front.scale = (1.445, 1.445, 1.445)
ob_daschund_bp_front.empty_display_type = 'IMAGE'
ob_daschund_bp_front.empty_display_size = 5.0
ob_daschund_bp_front.use_empty_image_alpha = True
ob_daschund_bp_front.color = (1.0, 1.0, 1.0, 0.5603)
ob_daschund_bp_front.lineart.crease_threshold = 0.0
ob_daschund_bp_side.location = (-1.672, -0.6, 0.4239)
ob_daschund_bp_side.rotation_euler = (1.571, -0.0, 1.571)
ob_daschund_bp_side.scale = (1.445, 1.445, 1.445)
ob_daschund_bp_side.empty_display_type = 'IMAGE'
ob_daschund_bp_side.empty_display_size = 5.0
ob_daschund_bp_side.use_empty_image_alpha = True
ob_daschund_bp_side.color = (1.0, 1.0, 1.0, 0.5603)
ob_daschund_bp_side.lineart.crease_threshold = 0.0
ob_daschund_bp_top.location = (1.183, -0.6, -1.547)
ob_daschund_bp_top.rotation_euler = (3.142, -4.371e-08, 1.571)
ob_daschund_bp_top.scale = (1.445, 1.445, 1.445)
ob_daschund_bp_top.empty_display_type = 'IMAGE'
ob_daschund_bp_top.empty_display_size = 5.0
ob_daschund_bp_top.use_empty_image_alpha = True
ob_daschund_bp_top.color = (1.0, 1.0, 1.0, 0.5603)
ob_daschund_bp_top.lineart.crease_threshold = 0.0
ob_weiner_dog_bod.location = (-0.0005018, -0.0875, 0.4718)
ob_weiner_dog_bod.scale = (0.1745, 0.599, 0.4128)
ob_weiner_dog_bod.lineart.crease_threshold = 0.0
_m = ob_weiner_dog_bod.modifiers.new('Mirror', 'MIRROR')
_m.merge_threshold = 0.007
_m = ob_weiner_dog_bod.modifiers.new('Subdivision', 'SUBSURF')
_m.uv_smooth = 'PRESERVE_CORNERS'
_m.levels = 2
ob_weiner_dog_legs_front.location = (0.2413, -0.8277, 0.4718)
ob_weiner_dog_legs_front.scale = (0.03724, 0.08118, 0.2276)
ob_weiner_dog_legs_front.lineart.crease_threshold = 0.0
_m = ob_weiner_dog_legs_front.modifiers.new('Mirror', 'MIRROR')
_m.mirror_object = ob_weiner_dog_bod
_m = ob_weiner_dog_legs_front.modifiers.new('Subdivision', 'SUBSURF')
_m.uv_smooth = 'PRESERVE_CORNERS'
_m.levels = 2
ob_weiner_dog_legs_back.location = (0.2413, 1.012, 0.4718)
ob_weiner_dog_legs_back.scale = (0.03724, 0.08118, 0.2276)
ob_weiner_dog_legs_back.lineart.crease_threshold = 0.0
_m = ob_weiner_dog_legs_back.modifiers.new('Mirror', 'MIRROR')
_m.mirror_object = ob_weiner_dog_bod
_m = ob_weiner_dog_legs_back.modifiers.new('Subdivision', 'SUBSURF')
_m.uv_smooth = 'PRESERVE_CORNERS'
_m.levels = 2

# ---- collection membership
scene.collection.objects.link(ob_player_height_test)
col_bps.objects.link(ob_daschund_bp_front)
col_bps.objects.link(ob_daschund_bp_side)
col_bps.objects.link(ob_daschund_bp_top)
col_weiner_dog.objects.link(ob_weiner_dog_bod)
col_weiner_dog.objects.link(ob_weiner_dog_legs_front)
col_weiner_dog.objects.link(ob_weiner_dog_legs_back)

# ---- scene / render settings (as saved in the file)
scene.frame_start = 1; scene.frame_end = 250; scene.frame_set(2)
scene.render.engine = 'BLENDER_EEVEE_NEXT'
scene.render.fps = 25
scene.cycles.use_denoising = False
scene.cycles.samples = 128
scene.cycles.sampling_pattern = 'TABULATED_SOBOL'
scene.cycles.use_adaptive_sampling = False
scene.cycles.use_light_tree = False
scene.view_settings.view_transform = 'Filmic'
scene.unit_settings.scale_length = 0.5
bpy.context.view_layer.update()

# ---- added for rendering (the .blend has no active camera and no usable light): camera, sun
cam_auto = bpy.data.cameras.new('AutoCamera')
cam_auto.lens = 50.0
cam_auto.sensor_width = 36.0
cam_auto.clip_end = 1000.0
ob_auto_camera = bpy.data.objects.new('AutoCamera', cam_auto)
scene.collection.objects.link(ob_auto_camera)
ob_auto_camera.location = (4.85898, -6.2402, 5.69479)
ob_auto_camera.rotation_euler = (1.09748, -7.21219e-08, 0.694738)
scene.camera = ob_auto_camera
light_auto_sun = bpy.data.lights.new('AutoSun', 'SUN')
light_auto_sun.energy = 3.0
light_auto_sun.angle = 0.0523599
ob_auto_sun = bpy.data.objects.new('AutoSun', light_auto_sun)
scene.collection.objects.link(ob_auto_sun)
ob_auto_sun.rotation_euler = (0.872665, 0.174533, 0.523599)
bpy.context.view_layer.update()
